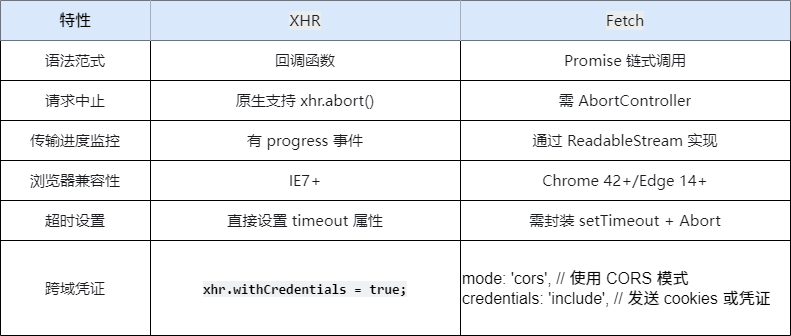

The diagram above was exported from draw.io. Its source (the exported page's mxGraphModel, read from the mxfile embedded in the PNG):
<mxGraphModel dx="1384" dy="726" grid="1" gridSize="10" guides="1" tooltips="1" connect="1" arrows="1" fold="1" page="1" pageScale="1" pageWidth="827" pageHeight="1169" math="0" shadow="0">
  <root>
    <mxCell id="0" />
    <mxCell id="1" parent="0" />
    <mxCell id="2" value="" style="shape=table;startSize=0;container=1;collapsible=0;childLayout=tableLayout;fontSize=16;align=left;" vertex="1" parent="1">
      <mxGeometry x="10" y="305" width="790" height="335" as="geometry" />
    </mxCell>
    <mxCell id="3" value="" style="shape=tableRow;horizontal=0;startSize=0;swimlaneHead=0;swimlaneBody=0;strokeColor=inherit;top=0;left=0;bottom=0;right=0;collapsible=0;dropTarget=0;fillColor=none;points=[[0,0.5],[1,0.5]];portConstraint=eastwest;fontSize=16;" vertex="1" parent="2">
      <mxGeometry width="790" height="40" as="geometry" />
    </mxCell>
    <mxCell id="4" value="特性" style="shape=partialRectangle;html=1;whiteSpace=wrap;connectable=0;strokeColor=#6c8ebf;overflow=hidden;fillColor=#dae8fc;top=0;left=0;bottom=0;right=0;pointerEvents=1;fontSize=16;" vertex="1" parent="3">
      <mxGeometry width="150" height="40" as="geometry">
        <mxRectangle width="150" height="40" as="alternateBounds" />
      </mxGeometry>
    </mxCell>
    <mxCell id="5" value="&lt;span style=&quot;color: rgb(25, 27, 31); font-family: -apple-system, BlinkMacSystemFont, &amp;quot;Helvetica Neue&amp;quot;, &amp;quot;PingFang SC&amp;quot;, &amp;quot;Microsoft YaHei&amp;quot;, &amp;quot;Source Han Sans SC&amp;quot;, &amp;quot;Noto Sans CJK SC&amp;quot;, &amp;quot;WenQuanYi Micro Hei&amp;quot;, sans-serif; font-size: 15px; text-align: left; background-color: rgb(235, 236, 237);&quot;&gt;XHR&lt;/span&gt;" style="shape=partialRectangle;html=1;whiteSpace=wrap;connectable=0;strokeColor=#6c8ebf;overflow=hidden;fillColor=#dae8fc;top=0;left=0;bottom=0;right=0;pointerEvents=1;fontSize=16;" vertex="1" parent="3">
      <mxGeometry x="150" width="310" height="40" as="geometry">
        <mxRectangle width="310" height="40" as="alternateBounds" />
      </mxGeometry>
    </mxCell>
    <mxCell id="6" value="&lt;span style=&quot;color: rgb(25, 27, 31); font-family: -apple-system, BlinkMacSystemFont, &amp;quot;Helvetica Neue&amp;quot;, &amp;quot;PingFang SC&amp;quot;, &amp;quot;Microsoft YaHei&amp;quot;, &amp;quot;Source Han Sans SC&amp;quot;, &amp;quot;Noto Sans CJK SC&amp;quot;, &amp;quot;WenQuanYi Micro Hei&amp;quot;, sans-serif; font-size: 15px; text-align: left; background-color: rgb(235, 236, 237);&quot;&gt;Fetch&lt;/span&gt;" style="shape=partialRectangle;html=1;whiteSpace=wrap;connectable=0;strokeColor=#6c8ebf;overflow=hidden;fillColor=#dae8fc;top=0;left=0;bottom=0;right=0;pointerEvents=1;fontSize=16;" vertex="1" parent="3">
      <mxGeometry x="460" width="330" height="40" as="geometry">
        <mxRectangle width="330" height="40" as="alternateBounds" />
      </mxGeometry>
    </mxCell>
    <mxCell id="7" value="" style="shape=tableRow;horizontal=0;startSize=0;swimlaneHead=0;swimlaneBody=0;strokeColor=inherit;top=0;left=0;bottom=0;right=0;collapsible=0;dropTarget=0;fillColor=none;points=[[0,0.5],[1,0.5]];portConstraint=eastwest;fontSize=16;" vertex="1" parent="2">
      <mxGeometry y="40" width="790" height="40" as="geometry" />
    </mxCell>
    <mxCell id="8" value="&lt;span style=&quot;color: rgb(25, 27, 31); font-family: -apple-system, BlinkMacSystemFont, &amp;quot;Helvetica Neue&amp;quot;, &amp;quot;PingFang SC&amp;quot;, &amp;quot;Microsoft YaHei&amp;quot;, &amp;quot;Source Han Sans SC&amp;quot;, &amp;quot;Noto Sans CJK SC&amp;quot;, &amp;quot;WenQuanYi Micro Hei&amp;quot;, sans-serif; font-size: 15px; text-align: left; background-color: rgb(255, 255, 255);&quot;&gt;语法范式&lt;/span&gt;" style="shape=partialRectangle;html=1;whiteSpace=wrap;connectable=0;strokeColor=inherit;overflow=hidden;fillColor=none;top=0;left=0;bottom=0;right=0;pointerEvents=1;fontSize=16;" vertex="1" parent="7">
      <mxGeometry width="150" height="40" as="geometry">
        <mxRectangle width="150" height="40" as="alternateBounds" />
      </mxGeometry>
    </mxCell>
    <mxCell id="9" value="&lt;span style=&quot;color: rgb(25, 27, 31); font-family: -apple-system, BlinkMacSystemFont, &amp;quot;Helvetica Neue&amp;quot;, &amp;quot;PingFang SC&amp;quot;, &amp;quot;Microsoft YaHei&amp;quot;, &amp;quot;Source Han Sans SC&amp;quot;, &amp;quot;Noto Sans CJK SC&amp;quot;, &amp;quot;WenQuanYi Micro Hei&amp;quot;, sans-serif; font-size: 15px; text-align: left; background-color: rgb(255, 255, 255);&quot;&gt;回调函数&lt;/span&gt;" style="shape=partialRectangle;html=1;whiteSpace=wrap;connectable=0;strokeColor=inherit;overflow=hidden;fillColor=none;top=0;left=0;bottom=0;right=0;pointerEvents=1;fontSize=16;" vertex="1" parent="7">
      <mxGeometry x="150" width="310" height="40" as="geometry">
        <mxRectangle width="310" height="40" as="alternateBounds" />
      </mxGeometry>
    </mxCell>
    <mxCell id="10" value="&lt;span style=&quot;color: rgb(25, 27, 31); font-family: -apple-system, BlinkMacSystemFont, &amp;quot;Helvetica Neue&amp;quot;, &amp;quot;PingFang SC&amp;quot;, &amp;quot;Microsoft YaHei&amp;quot;, &amp;quot;Source Han Sans SC&amp;quot;, &amp;quot;Noto Sans CJK SC&amp;quot;, &amp;quot;WenQuanYi Micro Hei&amp;quot;, sans-serif; font-size: 15px; text-align: left; background-color: rgb(255, 255, 255);&quot;&gt;Promise 链式调用&lt;/span&gt;" style="shape=partialRectangle;html=1;whiteSpace=wrap;connectable=0;strokeColor=inherit;overflow=hidden;fillColor=none;top=0;left=0;bottom=0;right=0;pointerEvents=1;fontSize=16;" vertex="1" parent="7">
      <mxGeometry x="460" width="330" height="40" as="geometry">
        <mxRectangle width="330" height="40" as="alternateBounds" />
      </mxGeometry>
    </mxCell>
    <mxCell id="11" value="" style="shape=tableRow;horizontal=0;startSize=0;swimlaneHead=0;swimlaneBody=0;strokeColor=inherit;top=0;left=0;bottom=0;right=0;collapsible=0;dropTarget=0;fillColor=none;points=[[0,0.5],[1,0.5]];portConstraint=eastwest;fontSize=16;" vertex="1" parent="2">
      <mxGeometry y="80" width="790" height="40" as="geometry" />
    </mxCell>
    <mxCell id="12" value="&lt;span style=&quot;color: rgb(25, 27, 31); font-family: -apple-system, BlinkMacSystemFont, &amp;quot;Helvetica Neue&amp;quot;, &amp;quot;PingFang SC&amp;quot;, &amp;quot;Microsoft YaHei&amp;quot;, &amp;quot;Source Han Sans SC&amp;quot;, &amp;quot;Noto Sans CJK SC&amp;quot;, &amp;quot;WenQuanYi Micro Hei&amp;quot;, sans-serif; font-size: 15px; text-align: left; background-color: rgb(255, 255, 255);&quot;&gt;请求中止&lt;/span&gt;" style="shape=partialRectangle;html=1;whiteSpace=wrap;connectable=0;strokeColor=inherit;overflow=hidden;fillColor=none;top=0;left=0;bottom=0;right=0;pointerEvents=1;fontSize=16;" vertex="1" parent="11">
      <mxGeometry width="150" height="40" as="geometry">
        <mxRectangle width="150" height="40" as="alternateBounds" />
      </mxGeometry>
    </mxCell>
    <mxCell id="13" value="&lt;span style=&quot;color: rgb(25, 27, 31); font-family: -apple-system, BlinkMacSystemFont, &amp;quot;Helvetica Neue&amp;quot;, &amp;quot;PingFang SC&amp;quot;, &amp;quot;Microsoft YaHei&amp;quot;, &amp;quot;Source Han Sans SC&amp;quot;, &amp;quot;Noto Sans CJK SC&amp;quot;, &amp;quot;WenQuanYi Micro Hei&amp;quot;, sans-serif; font-size: 15px; text-align: left; background-color: rgb(255, 255, 255);&quot;&gt;原生支持 xhr.abort()&lt;/span&gt;" style="shape=partialRectangle;html=1;whiteSpace=wrap;connectable=0;strokeColor=inherit;overflow=hidden;fillColor=none;top=0;left=0;bottom=0;right=0;pointerEvents=1;fontSize=16;" vertex="1" parent="11">
      <mxGeometry x="150" width="310" height="40" as="geometry">
        <mxRectangle width="310" height="40" as="alternateBounds" />
      </mxGeometry>
    </mxCell>
    <mxCell id="14" value="&lt;span style=&quot;color: rgb(25, 27, 31); font-family: -apple-system, BlinkMacSystemFont, &amp;quot;Helvetica Neue&amp;quot;, &amp;quot;PingFang SC&amp;quot;, &amp;quot;Microsoft YaHei&amp;quot;, &amp;quot;Source Han Sans SC&amp;quot;, &amp;quot;Noto Sans CJK SC&amp;quot;, &amp;quot;WenQuanYi Micro Hei&amp;quot;, sans-serif; font-size: 15px; text-align: left; background-color: rgb(255, 255, 255);&quot;&gt;需 AbortController&lt;/span&gt;" style="shape=partialRectangle;html=1;whiteSpace=wrap;connectable=0;strokeColor=inherit;overflow=hidden;fillColor=none;top=0;left=0;bottom=0;right=0;pointerEvents=1;fontSize=16;" vertex="1" parent="11">
      <mxGeometry x="460" width="330" height="40" as="geometry">
        <mxRectangle width="330" height="40" as="alternateBounds" />
      </mxGeometry>
    </mxCell>
    <mxCell id="41" style="shape=tableRow;horizontal=0;startSize=0;swimlaneHead=0;swimlaneBody=0;strokeColor=inherit;top=0;left=0;bottom=0;right=0;collapsible=0;dropTarget=0;fillColor=none;points=[[0,0.5],[1,0.5]];portConstraint=eastwest;fontSize=16;" vertex="1" parent="2">
      <mxGeometry y="120" width="790" height="40" as="geometry" />
    </mxCell>
    <mxCell id="42" value="&lt;span style=&quot;color: rgb(25, 27, 31); font-family: -apple-system, BlinkMacSystemFont, &amp;quot;Helvetica Neue&amp;quot;, &amp;quot;PingFang SC&amp;quot;, &amp;quot;Microsoft YaHei&amp;quot;, &amp;quot;Source Han Sans SC&amp;quot;, &amp;quot;Noto Sans CJK SC&amp;quot;, &amp;quot;WenQuanYi Micro Hei&amp;quot;, sans-serif; font-size: 15px; text-align: left; background-color: rgb(255, 255, 255);&quot;&gt;传输进度监控&lt;/span&gt;" style="shape=partialRectangle;html=1;whiteSpace=wrap;connectable=0;strokeColor=inherit;overflow=hidden;fillColor=none;top=0;left=0;bottom=0;right=0;pointerEvents=1;fontSize=16;" vertex="1" parent="41">
      <mxGeometry width="150" height="40" as="geometry">
        <mxRectangle width="150" height="40" as="alternateBounds" />
      </mxGeometry>
    </mxCell>
    <mxCell id="43" value="&lt;span style=&quot;color: rgb(25, 27, 31); font-family: -apple-system, BlinkMacSystemFont, &amp;quot;Helvetica Neue&amp;quot;, &amp;quot;PingFang SC&amp;quot;, &amp;quot;Microsoft YaHei&amp;quot;, &amp;quot;Source Han Sans SC&amp;quot;, &amp;quot;Noto Sans CJK SC&amp;quot;, &amp;quot;WenQuanYi Micro Hei&amp;quot;, sans-serif; font-size: 15px; text-align: left; background-color: rgb(255, 255, 255);&quot;&gt;有 progress 事件&lt;/span&gt;" style="shape=partialRectangle;html=1;whiteSpace=wrap;connectable=0;strokeColor=inherit;overflow=hidden;fillColor=none;top=0;left=0;bottom=0;right=0;pointerEvents=1;fontSize=16;" vertex="1" parent="41">
      <mxGeometry x="150" width="310" height="40" as="geometry">
        <mxRectangle width="310" height="40" as="alternateBounds" />
      </mxGeometry>
    </mxCell>
    <mxCell id="44" value="&lt;span style=&quot;color: rgb(25, 27, 31); font-family: -apple-system, BlinkMacSystemFont, &amp;quot;Helvetica Neue&amp;quot;, &amp;quot;PingFang SC&amp;quot;, &amp;quot;Microsoft YaHei&amp;quot;, &amp;quot;Source Han Sans SC&amp;quot;, &amp;quot;Noto Sans CJK SC&amp;quot;, &amp;quot;WenQuanYi Micro Hei&amp;quot;, sans-serif; font-size: 15px; text-align: left; background-color: rgb(255, 255, 255);&quot;&gt;通过 ReadableStream 实现&lt;/span&gt;" style="shape=partialRectangle;html=1;whiteSpace=wrap;connectable=0;strokeColor=inherit;overflow=hidden;fillColor=none;top=0;left=0;bottom=0;right=0;pointerEvents=1;fontSize=16;" vertex="1" parent="41">
      <mxGeometry x="460" width="330" height="40" as="geometry">
        <mxRectangle width="330" height="40" as="alternateBounds" />
      </mxGeometry>
    </mxCell>
    <mxCell id="45" style="shape=tableRow;horizontal=0;startSize=0;swimlaneHead=0;swimlaneBody=0;strokeColor=inherit;top=0;left=0;bottom=0;right=0;collapsible=0;dropTarget=0;fillColor=none;points=[[0,0.5],[1,0.5]];portConstraint=eastwest;fontSize=16;" vertex="1" parent="2">
      <mxGeometry y="160" width="790" height="40" as="geometry" />
    </mxCell>
    <mxCell id="46" value="&lt;span style=&quot;color: rgb(25, 27, 31); font-family: -apple-system, BlinkMacSystemFont, &amp;quot;Helvetica Neue&amp;quot;, &amp;quot;PingFang SC&amp;quot;, &amp;quot;Microsoft YaHei&amp;quot;, &amp;quot;Source Han Sans SC&amp;quot;, &amp;quot;Noto Sans CJK SC&amp;quot;, &amp;quot;WenQuanYi Micro Hei&amp;quot;, sans-serif; font-size: 15px; text-align: left; background-color: rgb(255, 255, 255);&quot;&gt;浏览器兼容性&lt;/span&gt;" style="shape=partialRectangle;html=1;whiteSpace=wrap;connectable=0;strokeColor=inherit;overflow=hidden;fillColor=none;top=0;left=0;bottom=0;right=0;pointerEvents=1;fontSize=16;" vertex="1" parent="45">
      <mxGeometry width="150" height="40" as="geometry">
        <mxRectangle width="150" height="40" as="alternateBounds" />
      </mxGeometry>
    </mxCell>
    <mxCell id="47" value="&lt;span style=&quot;color: rgb(25, 27, 31); font-family: -apple-system, BlinkMacSystemFont, &amp;quot;Helvetica Neue&amp;quot;, &amp;quot;PingFang SC&amp;quot;, &amp;quot;Microsoft YaHei&amp;quot;, &amp;quot;Source Han Sans SC&amp;quot;, &amp;quot;Noto Sans CJK SC&amp;quot;, &amp;quot;WenQuanYi Micro Hei&amp;quot;, sans-serif; font-size: 15px; text-align: left; background-color: rgb(255, 255, 255);&quot;&gt;IE7+&lt;/span&gt;" style="shape=partialRectangle;html=1;whiteSpace=wrap;connectable=0;strokeColor=inherit;overflow=hidden;fillColor=none;top=0;left=0;bottom=0;right=0;pointerEvents=1;fontSize=16;" vertex="1" parent="45">
      <mxGeometry x="150" width="310" height="40" as="geometry">
        <mxRectangle width="310" height="40" as="alternateBounds" />
      </mxGeometry>
    </mxCell>
    <mxCell id="48" value="&lt;span style=&quot;color: rgb(25, 27, 31); font-family: -apple-system, BlinkMacSystemFont, &amp;quot;Helvetica Neue&amp;quot;, &amp;quot;PingFang SC&amp;quot;, &amp;quot;Microsoft YaHei&amp;quot;, &amp;quot;Source Han Sans SC&amp;quot;, &amp;quot;Noto Sans CJK SC&amp;quot;, &amp;quot;WenQuanYi Micro Hei&amp;quot;, sans-serif; font-size: 15px; text-align: left; background-color: rgb(255, 255, 255);&quot;&gt;Chrome 42+/Edge 14+&lt;/span&gt;" style="shape=partialRectangle;html=1;whiteSpace=wrap;connectable=0;strokeColor=inherit;overflow=hidden;fillColor=none;top=0;left=0;bottom=0;right=0;pointerEvents=1;fontSize=16;" vertex="1" parent="45">
      <mxGeometry x="460" width="330" height="40" as="geometry">
        <mxRectangle width="330" height="40" as="alternateBounds" />
      </mxGeometry>
    </mxCell>
    <mxCell id="49" style="shape=tableRow;horizontal=0;startSize=0;swimlaneHead=0;swimlaneBody=0;strokeColor=inherit;top=0;left=0;bottom=0;right=0;collapsible=0;dropTarget=0;fillColor=none;points=[[0,0.5],[1,0.5]];portConstraint=eastwest;fontSize=16;" vertex="1" parent="2">
      <mxGeometry y="200" width="790" height="40" as="geometry" />
    </mxCell>
    <mxCell id="50" value="&lt;span style=&quot;color: rgb(25, 27, 31); font-family: -apple-system, BlinkMacSystemFont, &amp;quot;Helvetica Neue&amp;quot;, &amp;quot;PingFang SC&amp;quot;, &amp;quot;Microsoft YaHei&amp;quot;, &amp;quot;Source Han Sans SC&amp;quot;, &amp;quot;Noto Sans CJK SC&amp;quot;, &amp;quot;WenQuanYi Micro Hei&amp;quot;, sans-serif; font-size: 15px; text-align: left; background-color: rgb(255, 255, 255);&quot;&gt;超时设置&lt;/span&gt;" style="shape=partialRectangle;html=1;whiteSpace=wrap;connectable=0;strokeColor=inherit;overflow=hidden;fillColor=none;top=0;left=0;bottom=0;right=0;pointerEvents=1;fontSize=16;" vertex="1" parent="49">
      <mxGeometry width="150" height="40" as="geometry">
        <mxRectangle width="150" height="40" as="alternateBounds" />
      </mxGeometry>
    </mxCell>
    <mxCell id="51" value="&lt;span style=&quot;color: rgb(25, 27, 31); font-family: -apple-system, BlinkMacSystemFont, &amp;quot;Helvetica Neue&amp;quot;, &amp;quot;PingFang SC&amp;quot;, &amp;quot;Microsoft YaHei&amp;quot;, &amp;quot;Source Han Sans SC&amp;quot;, &amp;quot;Noto Sans CJK SC&amp;quot;, &amp;quot;WenQuanYi Micro Hei&amp;quot;, sans-serif; font-size: 15px; text-align: left; background-color: rgb(255, 255, 255);&quot;&gt;直接设置 timeout 属性&lt;/span&gt;" style="shape=partialRectangle;html=1;whiteSpace=wrap;connectable=0;strokeColor=inherit;overflow=hidden;fillColor=none;top=0;left=0;bottom=0;right=0;pointerEvents=1;fontSize=16;" vertex="1" parent="49">
      <mxGeometry x="150" width="310" height="40" as="geometry">
        <mxRectangle width="310" height="40" as="alternateBounds" />
      </mxGeometry>
    </mxCell>
    <mxCell id="52" value="&lt;span style=&quot;color: rgb(25, 27, 31); font-family: -apple-system, BlinkMacSystemFont, &amp;quot;Helvetica Neue&amp;quot;, &amp;quot;PingFang SC&amp;quot;, &amp;quot;Microsoft YaHei&amp;quot;, &amp;quot;Source Han Sans SC&amp;quot;, &amp;quot;Noto Sans CJK SC&amp;quot;, &amp;quot;WenQuanYi Micro Hei&amp;quot;, sans-serif; font-size: 15px; text-align: left; background-color: rgb(255, 255, 255);&quot;&gt;需封装 setTimeout + Abort&lt;/span&gt;" style="shape=partialRectangle;html=1;whiteSpace=wrap;connectable=0;strokeColor=inherit;overflow=hidden;fillColor=none;top=0;left=0;bottom=0;right=0;pointerEvents=1;fontSize=16;" vertex="1" parent="49">
      <mxGeometry x="460" width="330" height="40" as="geometry">
        <mxRectangle width="330" height="40" as="alternateBounds" />
      </mxGeometry>
    </mxCell>
    <mxCell id="53" style="shape=tableRow;horizontal=0;startSize=0;swimlaneHead=0;swimlaneBody=0;strokeColor=inherit;top=0;left=0;bottom=0;right=0;collapsible=0;dropTarget=0;fillColor=none;points=[[0,0.5],[1,0.5]];portConstraint=eastwest;fontSize=16;" vertex="1" parent="2">
      <mxGeometry y="240" width="790" height="95" as="geometry" />
    </mxCell>
    <mxCell id="54" value="&lt;span style=&quot;color: rgb(25, 27, 31); font-family: -apple-system, BlinkMacSystemFont, &amp;quot;Helvetica Neue&amp;quot;, &amp;quot;PingFang SC&amp;quot;, &amp;quot;Microsoft YaHei&amp;quot;, &amp;quot;Source Han Sans SC&amp;quot;, &amp;quot;Noto Sans CJK SC&amp;quot;, &amp;quot;WenQuanYi Micro Hei&amp;quot;, sans-serif; font-size: 15px; text-align: left; background-color: rgb(255, 255, 255);&quot;&gt;跨域凭证&lt;/span&gt;" style="shape=partialRectangle;html=1;whiteSpace=wrap;connectable=0;strokeColor=inherit;overflow=hidden;fillColor=none;top=0;left=0;bottom=0;right=0;pointerEvents=1;fontSize=16;" vertex="1" parent="53">
      <mxGeometry width="150" height="95" as="geometry">
        <mxRectangle width="150" height="95" as="alternateBounds" />
      </mxGeometry>
    </mxCell>
    <mxCell id="55" value="&lt;div style=&quot;text-align: left;&quot;&gt;&lt;font face=&quot;ui-monospace, SFMono-Regular, SF Mono, Menlo, Consolas, Liberation Mono, monospace&quot;&gt;&lt;span style=&quot;font-size: 13.6px; letter-spacing: 0.08px; white-space-collapse: break-spaces; background-color: rgba(175, 184, 193, 0.2);&quot;&gt;&lt;b&gt;xhr.withCredentials = true;&lt;/b&gt;&lt;/span&gt;&lt;/font&gt;&lt;/div&gt;" style="shape=partialRectangle;html=1;whiteSpace=wrap;connectable=0;strokeColor=inherit;overflow=hidden;fillColor=none;top=0;left=0;bottom=0;right=0;pointerEvents=1;fontSize=16;" vertex="1" parent="53">
      <mxGeometry x="150" width="310" height="95" as="geometry">
        <mxRectangle width="310" height="95" as="alternateBounds" />
      </mxGeometry>
    </mxCell>
    <mxCell id="56" value="&lt;div&gt;&lt;span style=&quot;background-color: transparent;&quot;&gt;mode: 'cors', // 使用 CORS 模式&lt;/span&gt;&lt;/div&gt;&lt;div&gt;&lt;font color=&quot;#000000&quot;&gt;credentials: 'include', // 发送 cookies 或凭证&lt;/font&gt;&lt;/div&gt;" style="shape=partialRectangle;html=1;whiteSpace=wrap;connectable=0;strokeColor=inherit;overflow=hidden;fillColor=none;top=0;left=0;bottom=0;right=0;pointerEvents=1;fontSize=16;align=left;" vertex="1" parent="53">
      <mxGeometry x="460" width="330" height="95" as="geometry">
        <mxRectangle width="330" height="95" as="alternateBounds" />
      </mxGeometry>
    </mxCell>
  </root>
</mxGraphModel>